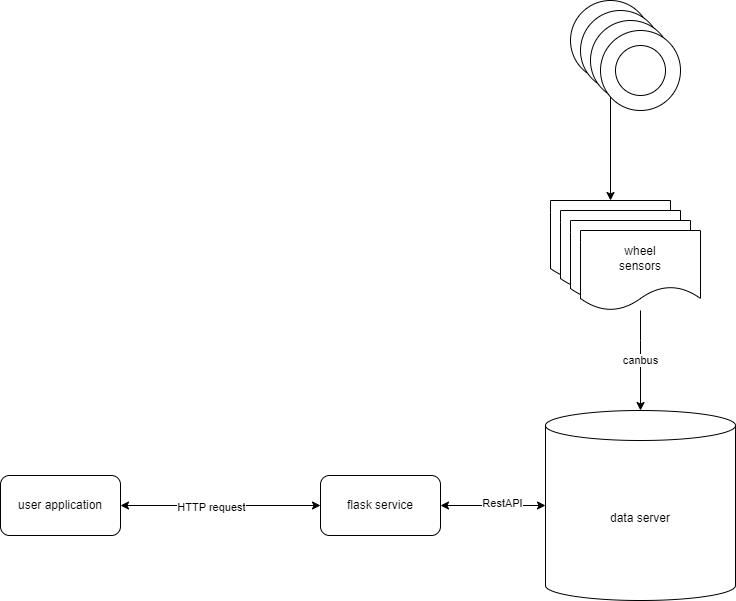

The diagram above was exported from draw.io. Its source (the exported page's mxGraphModel, read from the mxfile embedded in the PNG):
<mxGraphModel dx="1422" dy="744" grid="1" gridSize="10" guides="1" tooltips="1" connect="1" arrows="1" fold="1" page="1" pageScale="1" pageWidth="827" pageHeight="1169" math="0" shadow="0">
  <root>
    <mxCell id="0" />
    <mxCell id="1" parent="0" />
    <mxCell id="xRbZ8s8TlKvsVbI1fzhx-1" value="sensors" style="shape=document;whiteSpace=wrap;html=1;boundedLbl=1;" parent="1" vertex="1">
      <mxGeometry x="630" y="220" width="120" height="80" as="geometry" />
    </mxCell>
    <mxCell id="xRbZ8s8TlKvsVbI1fzhx-2" value="sensors" style="shape=document;whiteSpace=wrap;html=1;boundedLbl=1;" parent="1" vertex="1">
      <mxGeometry x="640" y="230" width="120" height="80" as="geometry" />
    </mxCell>
    <mxCell id="xRbZ8s8TlKvsVbI1fzhx-3" value="sensors" style="shape=document;whiteSpace=wrap;html=1;boundedLbl=1;" parent="1" vertex="1">
      <mxGeometry x="650" y="240" width="120" height="80" as="geometry" />
    </mxCell>
    <mxCell id="xRbZ8s8TlKvsVbI1fzhx-10" value="canbus" style="edgeStyle=orthogonalEdgeStyle;rounded=0;orthogonalLoop=1;jettySize=auto;html=1;" parent="1" source="xRbZ8s8TlKvsVbI1fzhx-4" target="xRbZ8s8TlKvsVbI1fzhx-9" edge="1">
      <mxGeometry relative="1" as="geometry">
        <Array as="points">
          <mxPoint x="720" y="360" />
          <mxPoint x="720" y="360" />
        </Array>
      </mxGeometry>
    </mxCell>
    <mxCell id="xRbZ8s8TlKvsVbI1fzhx-4" value="wheel&lt;br&gt;sensors" style="shape=document;whiteSpace=wrap;html=1;boundedLbl=1;" parent="1" vertex="1">
      <mxGeometry x="660" y="250" width="120" height="80" as="geometry" />
    </mxCell>
    <mxCell id="xRbZ8s8TlKvsVbI1fzhx-7" style="edgeStyle=orthogonalEdgeStyle;rounded=0;orthogonalLoop=1;jettySize=auto;html=1;startArrow=none;startFill=0;" parent="1" source="xRbZ8s8TlKvsVbI1fzhx-5" target="xRbZ8s8TlKvsVbI1fzhx-1" edge="1">
      <mxGeometry relative="1" as="geometry" />
    </mxCell>
    <mxCell id="xRbZ8s8TlKvsVbI1fzhx-5" value="" style="ellipse;whiteSpace=wrap;html=1;aspect=fixed;" parent="1" vertex="1">
      <mxGeometry x="650" y="20" width="80" height="80" as="geometry" />
    </mxCell>
    <mxCell id="xRbZ8s8TlKvsVbI1fzhx-6" value="" style="ellipse;whiteSpace=wrap;html=1;aspect=fixed;" parent="1" vertex="1">
      <mxGeometry x="665" y="35" width="50" height="50" as="geometry" />
    </mxCell>
    <mxCell id="xRbZ8s8TlKvsVbI1fzhx-9" value="data server" style="shape=cylinder3;whiteSpace=wrap;html=1;boundedLbl=1;backgroundOutline=1;size=15;" parent="1" vertex="1">
      <mxGeometry x="625" y="430" width="190" height="190" as="geometry" />
    </mxCell>
    <mxCell id="xRbZ8s8TlKvsVbI1fzhx-13" value="" style="edgeStyle=orthogonalEdgeStyle;rounded=0;orthogonalLoop=1;jettySize=auto;html=1;startArrow=classic;startFill=1;" parent="1" source="xRbZ8s8TlKvsVbI1fzhx-12" target="xRbZ8s8TlKvsVbI1fzhx-9" edge="1">
      <mxGeometry relative="1" as="geometry" />
    </mxCell>
    <mxCell id="xRbZ8s8TlKvsVbI1fzhx-17" value="RestAPI" style="edgeLabel;html=1;align=center;verticalAlign=middle;resizable=0;points=[];" parent="xRbZ8s8TlKvsVbI1fzhx-13" vertex="1" connectable="0">
      <mxGeometry x="0.1619" y="3" relative="1" as="geometry">
        <mxPoint as="offset" />
      </mxGeometry>
    </mxCell>
    <mxCell id="xRbZ8s8TlKvsVbI1fzhx-12" value="flask service" style="rounded=1;whiteSpace=wrap;html=1;" parent="1" vertex="1">
      <mxGeometry x="400" y="495" width="120" height="60" as="geometry" />
    </mxCell>
    <mxCell id="xRbZ8s8TlKvsVbI1fzhx-15" style="edgeStyle=orthogonalEdgeStyle;rounded=0;orthogonalLoop=1;jettySize=auto;html=1;startArrow=classic;startFill=1;" parent="1" source="xRbZ8s8TlKvsVbI1fzhx-14" target="xRbZ8s8TlKvsVbI1fzhx-12" edge="1">
      <mxGeometry relative="1" as="geometry" />
    </mxCell>
    <mxCell id="xRbZ8s8TlKvsVbI1fzhx-16" value="HTTP request" style="edgeLabel;html=1;align=center;verticalAlign=middle;resizable=0;points=[];" parent="xRbZ8s8TlKvsVbI1fzhx-15" vertex="1" connectable="0">
      <mxGeometry x="-0.1" y="-1" relative="1" as="geometry">
        <mxPoint as="offset" />
      </mxGeometry>
    </mxCell>
    <mxCell id="xRbZ8s8TlKvsVbI1fzhx-14" value="user application" style="rounded=1;whiteSpace=wrap;html=1;" parent="1" vertex="1">
      <mxGeometry x="80" y="495" width="120" height="60" as="geometry" />
    </mxCell>
    <mxCell id="0eGWfS_uy2Vk3kZ7JWi1-1" value="" style="ellipse;whiteSpace=wrap;html=1;aspect=fixed;" vertex="1" parent="1">
      <mxGeometry x="660" y="30" width="80" height="80" as="geometry" />
    </mxCell>
    <mxCell id="0eGWfS_uy2Vk3kZ7JWi1-2" value="" style="ellipse;whiteSpace=wrap;html=1;aspect=fixed;" vertex="1" parent="1">
      <mxGeometry x="675" y="45" width="50" height="50" as="geometry" />
    </mxCell>
    <mxCell id="0eGWfS_uy2Vk3kZ7JWi1-3" value="" style="ellipse;whiteSpace=wrap;html=1;aspect=fixed;" vertex="1" parent="1">
      <mxGeometry x="670" y="40" width="80" height="80" as="geometry" />
    </mxCell>
    <mxCell id="0eGWfS_uy2Vk3kZ7JWi1-4" value="" style="ellipse;whiteSpace=wrap;html=1;aspect=fixed;" vertex="1" parent="1">
      <mxGeometry x="685" y="55" width="50" height="50" as="geometry" />
    </mxCell>
    <mxCell id="0eGWfS_uy2Vk3kZ7JWi1-5" value="" style="ellipse;whiteSpace=wrap;html=1;aspect=fixed;" vertex="1" parent="1">
      <mxGeometry x="680" y="50" width="80" height="80" as="geometry" />
    </mxCell>
    <mxCell id="0eGWfS_uy2Vk3kZ7JWi1-6" value="" style="ellipse;whiteSpace=wrap;html=1;aspect=fixed;" vertex="1" parent="1">
      <mxGeometry x="695" y="65" width="50" height="50" as="geometry" />
    </mxCell>
  </root>
</mxGraphModel>